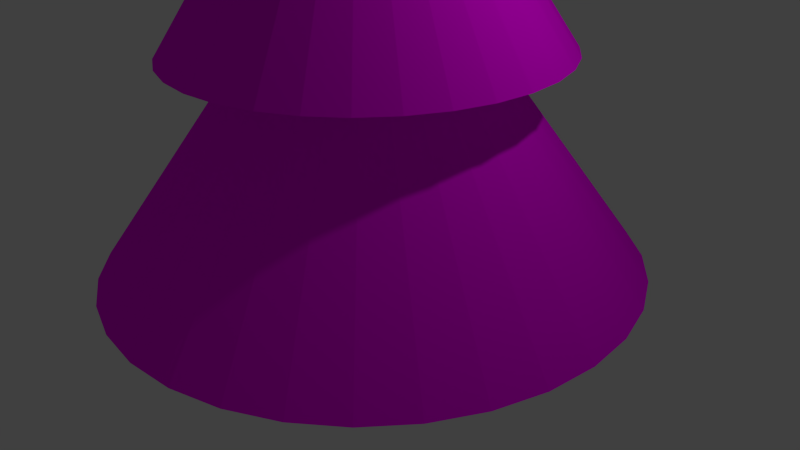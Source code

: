 # Source: ss-baumkrone.blend  (saved by Blender 2.76.0; exported with 4.5.12 LTS)
import bpy
from mathutils import Matrix  # noqa: F401  (used for matrix-valued properties, if any)

bpy.ops.wm.read_factory_settings(use_empty=True)
scene = bpy.context.scene
scene.name = 'Scene'

# ---- collections
col_collection_1 = bpy.data.collections.new('Collection 1'); scene.collection.children.link(col_collection_1)

# ---- images (referenced by path relative to the original .blend; pixels are not part of the script)
import os
ASSET_DIR = os.environ.get("B2B_ASSET_DIR", "")  # directory of the original .blend (textures are referenced by path, not embedded)
HERE = os.path.dirname(os.path.abspath(__file__))  # packed textures are extracted next to this script under _unpacked/

def load_image(name, relpath, width, height, colorspace="sRGB"):
    """Load a texture the original file referenced (path relative to the .blend, or extracted next to this script)."""
    p = next((c for c in (os.path.join(HERE, relpath), os.path.join(ASSET_DIR, relpath)) if relpath and os.path.exists(c)), "")
    if p:
        img = bpy.data.images.load(p, check_existing=True)
        img.name = name
    else:  # same state as the original file: an image datablock whose file is absent (Cycles renders it pink)
        img = bpy.data.images.new(name, width, height)
        img.source = "FILE"
        img.filepath = "//" + (relpath or name)
    img.colorspace_settings.name = colorspace
    return img
img_nadeln_jpg = load_image('nadeln.jpg', 'nadeln.jpg', 1024, 1024, 'sRGB')

# ---- materials (node trees are filled in below, after node groups)
mat_material_001 = bpy.data.materials.new('Material.001')
mat_material_001.alpha_threshold = 0.0
mat_material_001.roughness = 0.5

# ---- material node trees
mat_material_001.use_nodes = True; mat_material_001.node_tree.nodes.clear()
_N = mat_material_001.node_tree.nodes; _L = mat_material_001.node_tree.links
n0 = _N.new('ShaderNodeOutputMaterial'); n0.name = 'Material Output'; n0.location = (300, 300)
n1 = _N.new('ShaderNodeBsdfDiffuse'); n1.name = 'Diffuse BSDF'; n1.location = (10, 300)
n2 = _N.new('ShaderNodeTexImage'); n2.name = 'Image Texture'; n2.location = (-180, 300)
n2.width = 140
n2.image = img_nadeln_jpg
_L.new(n1.outputs[0], n0.inputs[0])
_L.new(n2.outputs[0], n1.inputs[0])
n0.is_active_output = True

# ---- world
world_world = bpy.data.worlds.new('World'); scene.world = world_world
world_world.color = (0.05088, 0.05088, 0.05088)
world_world.use_sun_shadow = False
world_world.sun_shadow_jitter_overblur = 0.0
world_world.cycles.sampling_method = 'MANUAL'
world_world.cycles.sample_map_resolution = 256

# ---- cameras
cam_camera = bpy.data.cameras.new('Camera')
cam_camera.clip_end = 100.0
cam_camera.lens = 35.0
cam_camera.sensor_width = 32.0
cam_camera.sensor_height = 18.0
cam_camera.ortho_scale = 7.314
cam_camera.dof.focus_distance = 0.0

# ---- lights
light_lamp = bpy.data.lights.new('Lamp', 'POINT')
light_lamp.transmission_factor = 0.0
light_lamp.cutoff_distance = 30.0
light_lamp.energy = 100.0
light_lamp.shadow_buffer_clip_start = 1.001
light_lamp.shadow_soft_size = 0.1
light_lamp.shadow_maximum_resolution = 0.006
light_lamp.use_absolute_resolution = True
light_lamp.cycles.use_multiple_importance_sampling = False

# ---- meshes
me_circle = bpy.data.meshes.new('Circle')
me_circle.from_pydata([(0.0, 1.0, 0.0), (-0.1951, 0.9808, 0.0), (-0.3827, 0.9239, 0.0), (-0.5556, 0.8315, 0.0), (-0.7071, 0.7071, 0.0), (-0.8315, 0.5556, 0.0), (-0.9239, 0.3827, 0.0), (-0.9808, 0.1951, 0.0), (-1.0, 7.55e-08, 0.0), (-0.9808, -0.1951, 0.0), (-0.9239, -0.3827, 0.0), (-0.8315, -0.5556, 0.0), (-0.7071, -0.7071, 0.0), (-0.5556, -0.8315, 0.0), (-0.3827, -0.9239, 0.0), (-0.1951, -0.9808, 0.0), (3.258e-07, -1.0, 0.0), (0.1951, -0.9808, 0.0), (0.3827, -0.9239, 0.0), (0.5556, -0.8315, 0.0), (0.7071, -0.7071, 0.0), (0.8315, -0.5556, 0.0), (0.9239, -0.3827, 0.0), (0.9808, -0.1951, 0.0), (1.0, 9.656e-07, 0.0), (0.9808, 0.1951, 0.0), (0.9239, 0.3827, 0.0), (0.8315, 0.5556, 0.0), (0.7071, 0.7071, 0.0), (0.5556, 0.8315, 0.0), (0.3827, 0.9239, 0.0), (0.1951, 0.9808, 0.0), (-7.004e-08, 0.4212, 0.7886), (-0.08217, 0.4131, 0.7886), (-0.1612, 0.3891, 0.7886), (-0.234, 0.3502, 0.7886), (-0.2978, 0.2978, 0.7886), (-0.3502, 0.234, 0.7886), (-0.3891, 0.1612, 0.7886), (-0.4131, 0.08217, 0.7886), (-0.4212, 1.95e-07, 0.7886), (-0.4131, -0.08217, 0.7886), (-0.3891, -0.1612, 0.7886), (-0.3502, -0.234, 0.7886), (-0.2978, -0.2978, 0.7886), (-0.234, -0.3502, 0.7886), (-0.1612, -0.3891, 0.7886), (-0.08217, -0.4131, 0.7886), (6.719e-08, -0.4212, 0.7886), (0.08217, -0.4131, 0.7886), (0.1612, -0.3891, 0.7886), (0.234, -0.3502, 0.7886), (0.2978, -0.2978, 0.7886), (0.3502, -0.234, 0.7886), (0.3891, -0.1612, 0.7886), (0.4131, -0.08217, 0.7886), (0.4212, 5.698e-07, 0.7886), (0.4131, 0.08217, 0.7886), (0.3891, 0.1612, 0.7886), (0.3502, 0.234, 0.7886), (0.2978, 0.2978, 0.7886), (0.234, 0.3502, 0.7886), (0.1612, 0.3891, 0.7886), (0.08217, 0.4131, 0.7886), (-7.004e-08, 0.4212, 0.7886), (-0.08217, 0.4131, 0.7886), (-0.1612, 0.3891, 0.7886), (-0.234, 0.3502, 0.7886), (-0.2978, 0.2978, 0.7886), (-0.3502, 0.234, 0.7886), (-0.3891, 0.1612, 0.7886), (-0.4131, 0.08217, 0.7886), (-0.4212, 1.95e-07, 0.7886), (-0.4131, -0.08217, 0.7886), (-0.3891, -0.1612, 0.7886), (-0.3502, -0.234, 0.7886), (-0.2978, -0.2978, 0.7886), (-0.234, -0.3502, 0.7886), (-0.1612, -0.3891, 0.7886), (-0.08217, -0.4131, 0.7886), (6.719e-08, -0.4212, 0.7886), (0.08217, -0.4131, 0.7886), (0.1612, -0.3891, 0.7886), (0.234, -0.3502, 0.7886), (0.2978, -0.2978, 0.7886), (0.3502, -0.234, 0.7886), (0.3891, -0.1612, 0.7886), (0.4131, -0.08217, 0.7886), (0.4212, 5.698e-07, 0.7886), (0.4131, 0.08217, 0.7886), (0.3891, 0.1612, 0.7886), (0.3502, 0.234, 0.7886), (0.2978, 0.2978, 0.7886), (0.234, 0.3502, 0.7886), (0.1612, 0.3891, 0.7886), (0.08217, 0.4131, 0.7886), (-3.516e-08, 0.7065, 0.7886), (-0.1378, 0.6929, 0.7886), (-0.2704, 0.6527, 0.7886), (-0.3925, 0.5874, 0.7886), (-0.4996, 0.4996, 0.7886), (-0.5874, 0.3925, 0.7886), (-0.6527, 0.2704, 0.7886), (-0.6929, 0.1378, 0.7886), (-0.7065, 1.232e-07, 0.7886), (-0.6929, -0.1378, 0.7886), (-0.6527, -0.2704, 0.7886), (-0.5874, -0.3925, 0.7886), (-0.4996, -0.4996, 0.7886), (-0.3925, -0.5874, 0.7886), (-0.2704, -0.6527, 0.7886), (-0.1378, -0.6929, 0.7886), (1.951e-07, -0.7065, 0.7886), (0.1378, -0.6929, 0.7886), (0.2704, -0.6527, 0.7886), (0.3925, -0.5874, 0.7886), (0.4996, -0.4996, 0.7886), (0.5874, -0.3925, 0.7886), (0.6527, -0.2704, 0.7886), (0.6929, -0.1378, 0.7886), (0.7065, 7.521e-07, 0.7886), (0.6929, 0.1378, 0.7886), (0.6527, 0.2704, 0.7886), (0.5874, 0.3925, 0.7886), (0.4996, 0.4996, 0.7886), (0.3925, 0.5874, 0.7886), (0.2704, 0.6527, 0.7886), (0.1378, 0.6929, 0.7886), (-8.899e-08, 0.1832, 1.568), (-0.03573, 0.1796, 1.568), (-0.07009, 0.1692, 1.568), (-0.1018, 0.1523, 1.568), (-0.1295, 0.1295, 1.568), (-0.1523, 0.1018, 1.568), (-0.1692, 0.07009, 1.568), (-0.1796, 0.03573, 1.568), (-0.1832, 2.389e-07, 1.568), (-0.1796, -0.03573, 1.568), (-0.1692, -0.07009, 1.568), (-0.1523, -0.1018, 1.568), (-0.1295, -0.1295, 1.568), (-0.1018, -0.1523, 1.568), (-0.07009, -0.1692, 1.568), (-0.03573, -0.1796, 1.568), (-2.931e-08, -0.1832, 1.568), (0.03573, -0.1796, 1.568), (0.07009, -0.1692, 1.568), (0.1018, -0.1523, 1.568), (0.1295, -0.1295, 1.568), (0.1523, -0.1018, 1.568), (0.1692, -0.07009, 1.568), (0.1796, -0.03573, 1.568), (0.1832, 4.019e-07, 1.568), (0.1796, 0.03573, 1.568), (0.1692, 0.07009, 1.568), (0.1523, 0.1018, 1.568), (0.1295, 0.1295, 1.568), (0.1018, 0.1523, 1.568), (0.07009, 0.1692, 1.568), (0.03573, 0.1796, 1.568), (-8.341e-08, 0.3939, 1.568), (-0.07685, 0.3864, 1.568), (-0.1508, 0.364, 1.568), (-0.2189, 0.3276, 1.568), (-0.2786, 0.2786, 1.568), (-0.3276, 0.2189, 1.568), (-0.364, 0.1508, 1.568), (-0.3864, 0.07685, 1.568), (-0.3939, 1.87e-07, 1.568), (-0.3864, -0.07685, 1.568), (-0.364, -0.1508, 1.568), (-0.3276, -0.2189, 1.568), (-0.2786, -0.2786, 1.568), (-0.2189, -0.3276, 1.568), (-0.1508, -0.364, 1.568), (-0.07685, -0.3864, 1.568), (4.495e-08, -0.3939, 1.568), (0.07685, -0.3864, 1.568), (0.1508, -0.364, 1.568), (0.2189, -0.3276, 1.568), (0.2786, -0.2786, 1.568), (0.3276, -0.2189, 1.568), (0.364, -0.1508, 1.568), (0.3864, -0.07685, 1.568), (0.3939, 5.376e-07, 1.568), (0.3864, 0.07685, 1.568), (0.364, 0.1508, 1.568), (0.3276, 0.2189, 1.568), (0.2786, 0.2786, 1.568), (0.2189, 0.3276, 1.568), (0.1508, 0.364, 1.568), (0.07685, 0.3864, 1.568), (-2.996e-08, 0.002068, 2.101), (-0.0004034, 0.002028, 2.101), (-0.0007914, 0.001911, 2.101), (-0.001149, 0.00172, 2.101), (-0.001462, 0.001462, 2.101), (-0.001719, 0.001149, 2.101), (-0.00191, 0.0007916, 2.101), (-0.002028, 0.0004037, 2.101), (-0.002068, 2.918e-07, 2.101), (-0.002028, -0.0004031, 2.101), (-0.00191, -0.000791, 2.101), (-0.001719, -0.001149, 2.101), (-0.001462, -0.001462, 2.101), (-0.001149, -0.001719, 2.101), (-0.0007914, -0.00191, 2.101), (-0.0004034, -0.002028, 2.101), (-2.929e-08, -0.002068, 2.101), (0.0004034, -0.002028, 2.101), (0.0007913, -0.00191, 2.101), (0.001149, -0.001719, 2.101), (0.001462, -0.001462, 2.101), (0.001719, -0.001149, 2.101), (0.00191, -0.000791, 2.101), (0.002028, -0.0004031, 2.101), (0.002068, 2.937e-07, 2.101), (0.002028, 0.0004037, 2.101), (0.00191, 0.0007916, 2.101), (0.001719, 0.001149, 2.101), (0.001462, 0.001462, 2.101), (0.001149, 0.00172, 2.101), (0.0007913, 0.001911, 2.101), (0.0004034, 0.002028, 2.101)], [], [(1, 0, 31, 30, 29, 28, 27, 26, 25, 24, 23, 22, 21, 20, 19, 18, 17, 16, 15, 14, 13, 12, 11, 10, 9, 8, 7, 6, 5, 4, 3, 2), (33, 34, 35, 36, 37, 38, 39, 40, 41, 42, 43, 44, 45, 46, 47, 48, 49, 50, 51, 52, 53, 54, 55, 56, 57, 58, 59, 60, 61, 62, 63, 32), (26, 27, 59, 58), (13, 14, 46, 45), (0, 1, 33, 32), (27, 28, 60, 59), (14, 15, 47, 46), (1, 2, 34, 33), (28, 29, 61, 60), (15, 16, 48, 47), (2, 3, 35, 34), (29, 30, 62, 61), (16, 17, 49, 48), (3, 4, 36, 35), (30, 31, 63, 62), (17, 18, 50, 49), (4, 5, 37, 36), (31, 0, 32, 63), (18, 19, 51, 50), (5, 6, 38, 37), (19, 20, 52, 51), (6, 7, 39, 38), (20, 21, 53, 52), (7, 8, 40, 39), (21, 22, 54, 53), (8, 9, 41, 40), (22, 23, 55, 54), (9, 10, 42, 41), (23, 24, 56, 55), (10, 11, 43, 42), (24, 25, 57, 56), (11, 12, 44, 43), (25, 26, 58, 57), (12, 13, 45, 44), (65, 66, 67, 68, 69, 70, 71, 72, 73, 74, 75, 76, 77, 78, 79, 80, 81, 82, 83, 84, 85, 86, 87, 88, 89, 90, 91, 92, 93, 94, 95, 64), (97, 96, 127, 126, 125, 124, 123, 122, 121, 120, 119, 118, 117, 116, 115, 114, 113, 112, 111, 110, 109, 108, 107, 106, 105, 104, 103, 102, 101, 100, 99, 98), (129, 130, 131, 132, 133, 134, 135, 136, 137, 138, 139, 140, 141, 142, 143, 144, 145, 146, 147, 148, 149, 150, 151, 152, 153, 154, 155, 156, 157, 158, 159, 128), (101, 102, 134, 133), (115, 116, 148, 147), (102, 103, 135, 134), (116, 117, 149, 148), (103, 104, 136, 135), (117, 118, 150, 149), (104, 105, 137, 136), (118, 119, 151, 150), (105, 106, 138, 137), (119, 120, 152, 151), (106, 107, 139, 138), (120, 121, 153, 152), (107, 108, 140, 139), (121, 122, 154, 153), (108, 109, 141, 140), (122, 123, 155, 154), (109, 110, 142, 141), (96, 97, 129, 128), (123, 124, 156, 155), (110, 111, 143, 142), (97, 98, 130, 129), (124, 125, 157, 156), (111, 112, 144, 143), (98, 99, 131, 130), (125, 126, 158, 157), (112, 113, 145, 144), (99, 100, 132, 131), (126, 127, 159, 158), (113, 114, 146, 145), (100, 101, 133, 132), (127, 96, 128, 159), (114, 115, 147, 146), (161, 160, 191, 190, 189, 188, 187, 186, 185, 184, 183, 182, 181, 180, 179, 178, 177, 176, 175, 174, 173, 172, 171, 170, 169, 168, 167, 166, 165, 164, 163, 162), (193, 194, 195, 196, 197, 198, 199, 200, 201, 202, 203, 204, 205, 206, 207, 208, 209, 210, 211, 212, 213, 214, 215, 216, 217, 218, 219, 220, 221, 222, 223, 192), (176, 177, 209, 208), (163, 164, 196, 195), (190, 191, 223, 222), (177, 178, 210, 209), (164, 165, 197, 196), (191, 160, 192, 223), (178, 179, 211, 210), (165, 166, 198, 197), (179, 180, 212, 211), (166, 167, 199, 198), (180, 181, 213, 212), (167, 168, 200, 199), (181, 182, 214, 213), (168, 169, 201, 200), (182, 183, 215, 214), (169, 170, 202, 201), (183, 184, 216, 215), (170, 171, 203, 202), (184, 185, 217, 216), (171, 172, 204, 203), (185, 186, 218, 217), (172, 173, 205, 204), (186, 187, 219, 218), (173, 174, 206, 205), (160, 161, 193, 192), (187, 188, 220, 219), (174, 175, 207, 206), (161, 162, 194, 193), (188, 189, 221, 220), (175, 176, 208, 207), (162, 163, 195, 194), (189, 190, 222, 221)])
_uv = me_circle.uv_layers.new(name='UVMap')
_uv.uv.foreach_set('vector', [0.5, 3.139, 1.015, 3.088, 1.51, 2.938, 1.966, 2.694, 2.366, 2.366, 2.694, 1.966, 2.938, 1.51, 3.088, 1.015, 3.139, 0.5, 3.088, -0.01485, 2.938, -0.5099, 2.694, -0.9662, 2.366, -1.366, 1.966, -1.694, 1.51, -1.938, 1.015, -2.088, 0.5, -2.139, -0.01485, -2.088, -0.5099, -1.938, -0.9662, -1.694, -1.366, -1.366, -1.694, -0.9662, -1.938, -0.5099, -2.088, -0.01485, -2.139, 0.5, -2.088, 1.015, -1.938, 1.51, -1.694, 1.966, -1.366, 2.366, -0.9662, 2.694, -0.5099, 2.938, -0.01484, 3.088, 0.5, 3.139, 1.015, 3.088, 1.51, 2.938, 1.966, 2.694, 2.366, 2.366, 2.694, 1.966, 2.938, 1.51, 3.088, 1.015, 3.139, 0.5, 3.088, -0.01485, 2.938, -0.5099, 2.694, -0.9662, 2.366, -1.366, 1.966, -1.694, 1.51, -1.938, 1.015, -2.088, 0.5, -2.139, -0.01485, -2.088, -0.5099, -1.938, -0.9662, -1.694, -1.366, -1.366, -1.694, -0.9662, -1.938, -0.5099, -2.088, -0.01485, -2.139, 0.5, -2.088, 1.015, -1.938, 1.51, -1.694, 1.966, -1.366, 2.366, -0.9662, 2.694, -0.5099, 2.938, -0.01484, 3.088, -2.139, -2.139, 3.139, -2.139, 3.139, 3.139, -2.139, 3.139, -2.139, -2.139, 3.139, -2.139, 3.139, 3.139, -2.139, 3.139, -2.139, -2.139, 3.139, -2.139, 3.139, 3.139, -2.139, 3.139, -2.139, -2.139, 3.139, -2.139, 3.139, 3.139, -2.139, 3.139, -2.139, -2.139, 3.139, -2.139, 3.139, 3.139, -2.139, 3.139, -2.139, -2.139, 3.139, -2.139, 3.139, 3.139, -2.139, 3.139, -2.139, -2.139, 3.139, -2.139, 3.139, 3.139, -2.139, 3.139, -2.139, -2.139, 3.139, -2.139, 3.139, 3.139, -2.139, 3.139, -2.139, -2.139, 3.139, -2.139, 3.139, 3.139, -2.139, 3.139, -2.139, -2.139, 3.139, -2.139, 3.139, 3.139, -2.139, 3.139, -2.139, -2.139, 3.139, -2.139, 3.139, 3.139, -2.139, 3.139, -2.139, -2.139, 3.139, -2.139, 3.139, 3.139, -2.139, 3.139, -2.139, -2.139, 3.139, -2.139, 3.139, 3.139, -2.139, 3.139, -2.139, -2.139, 3.139, -2.139, 3.139, 3.139, -2.139, 3.139, -2.139, -2.139, 3.139, -2.139, 3.139, 3.139, -2.139, 3.139, -2.139, -2.139, 3.139, -2.139, 3.139, 3.139, -2.139, 3.139, -2.139, -2.139, 3.139, -2.139, 3.139, 3.139, -2.139, 3.139, -2.139, -2.139, 3.139, -2.139, 3.139, 3.139, -2.139, 3.139, -2.139, -2.139, 3.139, -2.139, 3.139, 3.139, -2.139, 3.139, -2.139, -2.139, 3.139, -2.139, 3.139, 3.139, -2.139, 3.139, -2.139, -2.139, 3.139, -2.139, 3.139, 3.139, -2.139, 3.139, -2.139, -2.139, 3.139, -2.139, 3.139, 3.139, -2.139, 3.139, -2.139, -2.139, 3.139, -2.139, 3.139, 3.139, -2.139, 3.139, -2.139, -2.139, 3.139, -2.139, 3.139, 3.139, -2.139, 3.139, -2.139, -2.139, 3.139, -2.139, 3.139, 3.139, -2.139, 3.139, -2.139, -2.139, 3.139, -2.139, 3.139, 3.139, -2.139, 3.139, -2.139, -2.139, 3.139, -2.139, 3.139, 3.139, -2.139, 3.139, -2.139, -2.139, 3.139, -2.139, 3.139, 3.139, -2.139, 3.139, -2.139, -2.139, 3.139, -2.139, 3.139, 3.139, -2.139, 3.139, -2.139, -2.139, 3.139, -2.139, 3.139, 3.139, -2.139, 3.139, -2.139, -2.139, 3.139, -2.139, 3.139, 3.139, -2.139, 3.139, -2.139, -2.139, 3.139, -2.139, 3.139, 3.139, -2.139, 3.139, -0.7431, 3.037, -1.102, 2.838, -1.424, 2.55, -1.699, 2.182, -1.914, 1.75, -2.063, 1.27, -2.139, 0.7599, -2.139, 0.2401, -2.063, -0.2696, -1.914, -0.7498, -1.699, -1.182, -1.424, -1.55, -1.102, -1.838, -0.7431, -2.037, -0.3625, -2.139, 0.0256, -2.139, 0.4062, -2.037, 0.7648, -1.838, 1.087, -1.55, 1.362, -1.182, 1.577, -0.7498, 1.726, -0.2696, 1.802, 0.2401, 1.802, 0.7599, 1.726, 1.27, 1.577, 1.75, 1.362, 2.182, 1.087, 2.55, 0.7648, 2.838, 0.4062, 3.037, 0.0256, 3.139, -0.3625, 3.139, 0.5, 3.139, 1.015, 3.088, 1.51, 2.938, 1.966, 2.694, 2.366, 2.366, 2.694, 1.966, 2.938, 1.51, 3.088, 1.015, 3.139, 0.5, 3.088, -0.01485, 2.938, -0.5099, 2.694, -0.9662, 2.366, -1.366, 1.966, -1.694, 1.51, -1.938, 1.015, -2.088, 0.5, -2.139, -0.01485, -2.088, -0.5099, -1.938, -0.9662, -1.694, -1.366, -1.366, -1.694, -0.9662, -1.938, -0.5099, -2.088, -0.01485, -2.139, 0.5, -2.088, 1.015, -1.938, 1.51, -1.694, 1.966, -1.366, 2.366, -0.9662, 2.694, -0.5099, 2.938, -0.01484, 3.088, 0.5, 3.139, 1.015, 3.088, 1.51, 2.938, 1.966, 2.694, 2.366, 2.366, 2.694, 1.966, 2.938, 1.51, 3.088, 1.015, 3.139, 0.5, 3.088, -0.01485, 2.938, -0.5099, 2.694, -0.9662, 2.366, -1.366, 1.966, -1.694, 1.51, -1.938, 1.015, -2.088, 0.5, -2.139, -0.01485, -2.088, -0.5099, -1.938, -0.9662, -1.694, -1.366, -1.366, -1.694, -0.9662, -1.938, -0.5099, -2.088, -0.01485, -2.139, 0.5, -2.088, 1.015, -1.938, 1.51, -1.694, 1.966, -1.366, 2.366, -0.9662, 2.694, -0.5099, 2.938, -0.01484, 3.088, -2.139, -2.139, 3.139, -2.139, 3.139, 3.139, -2.139, 3.139, -2.139, -2.139, 3.139, -2.139, 3.139, 3.139, -2.139, 3.139, -2.139, -2.139, 3.139, -2.139, 3.139, 3.139, -2.139, 3.139, -2.139, -2.139, 3.139, -2.139, 3.139, 3.139, -2.139, 3.139, -2.139, -2.139, 3.139, -2.139, 3.139, 3.139, -2.139, 3.139, -2.139, -2.139, 3.139, -2.139, 3.139, 3.139, -2.139, 3.139, -2.139, -2.139, 3.139, -2.139, 3.139, 3.139, -2.139, 3.139, -2.139, -2.139, 3.139, -2.139, 3.139, 3.139, -2.139, 3.139, -2.139, -2.139, 3.139, -2.139, 3.139, 3.139, -2.139, 3.139, -2.139, -2.139, 3.139, -2.139, 3.139, 3.139, -2.139, 3.139, -2.139, -2.139, 3.139, -2.139, 3.139, 3.139, -2.139, 3.139, -2.139, -2.139, 3.139, -2.139, 3.139, 3.139, -2.139, 3.139, -2.139, -2.139, 3.139, -2.139, 3.139, 3.139, -2.139, 3.139, -2.139, -2.139, 3.139, -2.139, 3.139, 3.139, -2.139, 3.139, -2.139, -2.139, 3.139, -2.139, 3.139, 3.139, -2.139, 3.139, -2.139, -2.139, 3.139, -2.139, 3.139, 3.139, -2.139, 3.139, -2.139, -2.139, 3.139, -2.139, 3.139, 3.139, -2.139, 3.139, -2.139, -2.139, 3.139, -2.139, 3.139, 3.139, -2.139, 3.139, -2.139, -2.139, 3.139, -2.139, 3.139, 3.139, -2.139, 3.139, -2.139, -2.139, 3.139, -2.139, 3.139, 3.139, -2.139, 3.139, -2.139, -2.139, 3.139, -2.139, 3.139, 3.139, -2.139, 3.139, -2.139, -2.139, 3.139, -2.139, 3.139, 3.139, -2.139, 3.139, -2.139, -2.139, 3.139, -2.139, 3.139, 3.139, -2.139, 3.139, -2.139, -2.139, 3.139, -2.139, 3.139, 3.139, -2.139, 3.139, -2.139, -2.139, 3.139, -2.139, 3.139, 3.139, -2.139, 3.139, -2.139, -2.139, 3.139, -2.139, 3.139, 3.139, -2.139, 3.139, -2.139, -2.139, 3.139, -2.139, 3.139, 3.139, -2.139, 3.139, -2.139, -2.139, 3.139, -2.139, 3.139, 3.139, -2.139, 3.139, -2.139, -2.139, 3.139, -2.139, 3.139, 3.139, -2.139, 3.139, -2.139, -2.139, 3.139, -2.139, 3.139, 3.139, -2.139, 3.139, -2.139, -2.139, 3.139, -2.139, 3.139, 3.139, -2.139, 3.139, -2.139, -2.139, 3.139, -2.139, 3.139, 3.139, -2.139, 3.139, 0.5, 3.139, 1.015, 3.088, 1.51, 2.938, 1.966, 2.694, 2.366, 2.366, 2.694, 1.966, 2.938, 1.51, 3.088, 1.015, 3.139, 0.5, 3.088, -0.01485, 2.938, -0.5099, 2.694, -0.9662, 2.366, -1.366, 1.966, -1.694, 1.51, -1.938, 1.015, -2.088, 0.5, -2.139, -0.01485, -2.088, -0.5099, -1.938, -0.9662, -1.694, -1.366, -1.366, -1.694, -0.9662, -1.938, -0.5099, -2.088, -0.01485, -2.139, 0.5, -2.088, 1.015, -1.938, 1.51, -1.694, 1.966, -1.366, 2.366, -0.9662, 2.694, -0.5099, 2.938, -0.01484, 3.088, 0.5, 3.139, 1.015, 3.088, 1.51, 2.938, 1.966, 2.694, 2.366, 2.366, 2.694, 1.966, 2.938, 1.51, 3.088, 1.015, 3.139, 0.5, 3.088, -0.01485, 2.938, -0.5099, 2.694, -0.9662, 2.366, -1.366, 1.966, -1.694, 1.51, -1.938, 1.015, -2.088, 0.5, -2.139, -0.01485, -2.088, -0.5099, -1.938, -0.9662, -1.694, -1.366, -1.366, -1.694, -0.9662, -1.938, -0.5099, -2.088, -0.01485, -2.139, 0.5, -2.088, 1.015, -1.938, 1.51, -1.694, 1.966, -1.366, 2.366, -0.9662, 2.694, -0.5099, 2.938, -0.01484, 3.088, -2.139, -2.139, 3.139, -2.139, 3.139, 3.139, -2.139, 3.139, -2.139, -2.139, 3.139, -2.139, 3.139, 3.139, -2.139, 3.139, -2.139, -2.139, 3.139, -2.139, 3.139, 3.139, -2.139, 3.139, -2.139, -2.139, 3.139, -2.139, 3.139, 3.139, -2.139, 3.139, -2.139, -2.139, 3.139, -2.139, 3.139, 3.139, -2.139, 3.139, -2.139, -2.139, 3.139, -2.139, 3.139, 3.139, -2.139, 3.139, -2.139, -2.139, 3.139, -2.139, 3.139, 3.139, -2.139, 3.139, -2.139, -2.139, 3.139, -2.139, 3.139, 3.139, -2.139, 3.139, -2.139, -2.139, 3.139, -2.139, 3.139, 3.139, -2.139, 3.139, -2.139, -2.139, 3.139, -2.139, 3.139, 3.139, -2.139, 3.139, -2.139, -2.139, 3.139, -2.139, 3.139, 3.139, -2.139, 3.139, -2.139, -2.139, 3.139, -2.139, 3.139, 3.139, -2.139, 3.139, -2.139, -2.139, 3.139, -2.139, 3.139, 3.139, -2.139, 3.139, -2.139, -2.139, 3.139, -2.139, 3.139, 3.139, -2.139, 3.139, -2.139, -2.139, 3.139, -2.139, 3.139, 3.139, -2.139, 3.139, -2.139, -2.139, 3.139, -2.139, 3.139, 3.139, -2.139, 3.139, -2.139, -2.139, 3.139, -2.139, 3.139, 3.139, -2.139, 3.139, -2.139, -2.139, 3.139, -2.139, 3.139, 3.139, -2.139, 3.139, -2.139, -2.139, 3.139, -2.139, 3.139, 3.139, -2.139, 3.139, -2.139, -2.139, 3.139, -2.139, 3.139, 3.139, -2.139, 3.139, -2.139, -2.139, 3.139, -2.139, 3.139, 3.139, -2.139, 3.139, -2.139, -2.139, 3.139, -2.139, 3.139, 3.139, -2.139, 3.139, -2.139, -2.139, 3.139, -2.139, 3.139, 3.139, -2.139, 3.139, -2.139, -2.139, 3.139, -2.139, 3.139, 3.139, -2.139, 3.139, -2.139, -2.139, 3.139, -2.139, 3.139, 3.139, -2.139, 3.139, -2.139, -2.139, 3.139, -2.139, 3.139, 3.139, -2.139, 3.139, -2.139, -2.139, 3.139, -2.139, 3.139, 3.139, -2.139, 3.139, -2.139, -2.139, 3.139, -2.139, 3.139, 3.139, -2.139, 3.139, -2.139, -2.139, 3.139, -2.139, 3.139, 3.139, -2.139, 3.139, -2.139, -2.139, 3.139, -2.139, 3.139, 3.139, -2.139, 3.139, -2.139, -2.139, 3.139, -2.139, 3.139, 3.139, -2.139, 3.139, -2.139, -2.139, 3.139, -2.139, 3.139, 3.139, -2.139, 3.139])
me_circle.materials.append(mat_material_001)
me_circle.use_remesh_preserve_volume = False
me_circle.use_remesh_preserve_attributes = False
me_circle.use_mirror_vertex_groups = False
me_circle.update()

# ---- objects
ob_circle = bpy.data.objects.new('Circle', me_circle)
ob_lamp = bpy.data.objects.new('Lamp', light_lamp)
ob_camera = bpy.data.objects.new('Camera', cam_camera)

# ---- transforms, parenting, visibility, modifiers, constraints
ob_circle.location = (0.0, 0.0, 0.0)
ob_circle.scale = (3.421, 3.421, 3.421)
ob_circle.lineart.crease_threshold = 0.0
ob_lamp.location = (4.076, 1.005, 5.904)
ob_lamp.rotation_euler = (0.6503, 0.05522, 1.866)
ob_lamp.lock_rotations_4d = False
ob_lamp.empty_display_type = 'ARROWS'
ob_lamp.color = (0.0, 0.0, 0.0, 0.0)
ob_lamp.lineart.crease_threshold = 0.0
ob_camera.location = (7.481, -6.508, 5.344)
ob_camera.rotation_euler = (1.109, 0.01082, 0.8149)
ob_camera.lock_rotations_4d = False
ob_camera.empty_display_type = 'ARROWS'
ob_camera.color = (0.0, 0.0, 0.0, 0.0)
ob_camera.display_type = 'WIRE'
ob_camera.lineart.crease_threshold = 0.0

# ---- collection membership
col_collection_1.objects.link(ob_circle)
col_collection_1.objects.link(ob_lamp)
col_collection_1.objects.link(ob_camera)

# ---- scene / render settings (as saved in the file)
scene.camera = ob_camera
scene.frame_start = 1; scene.frame_end = 250; scene.frame_set(1)
scene.render.engine = 'CYCLES'
scene.render.resolution_percentage = 50
scene.render.dither_intensity = 0.0
scene.cycles.use_denoising = False
scene.cycles.samples = 10
scene.cycles.sampling_pattern = 'TABULATED_SOBOL'
scene.cycles.light_sampling_threshold = 0.0
scene.cycles.use_adaptive_sampling = False
scene.cycles.use_light_tree = False
scene.cycles.blur_glossy = 0.0
scene.cycles.pixel_filter_type = 'GAUSSIAN'
scene.cycles.sample_clamp_indirect = 0.0
scene.view_settings.view_transform = 'Standard'
bpy.context.view_layer.update()
